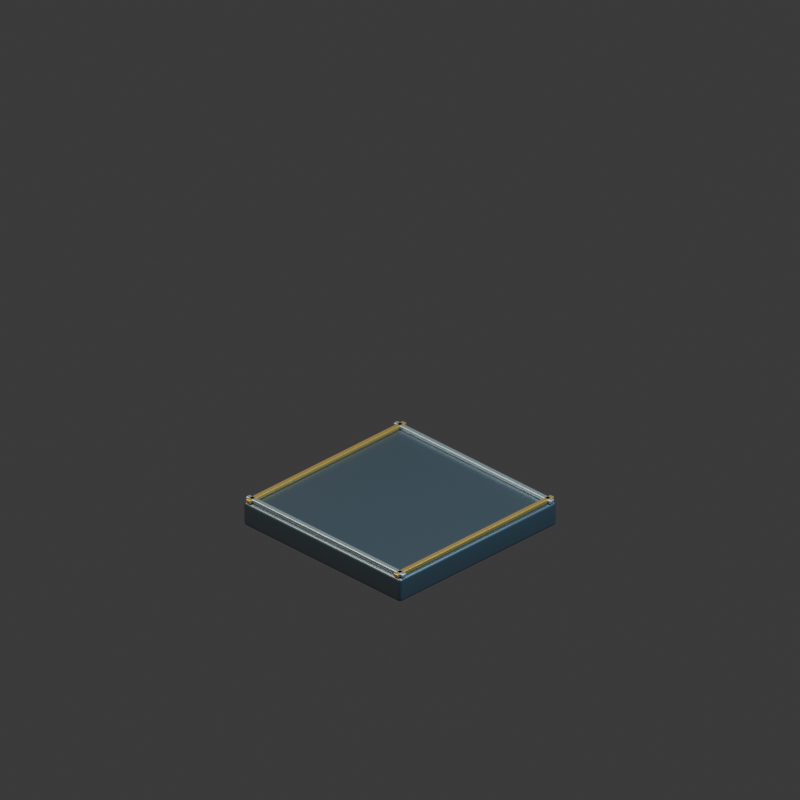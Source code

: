 # Source: roof-corner.blend  (saved by Blender 5.2.44; exported with 4.5.12 LTS)
import bpy
from mathutils import Matrix  # noqa: F401  (used for matrix-valued properties, if any)

bpy.ops.wm.read_factory_settings(use_empty=True)
scene = bpy.context.scene
scene.name = 'Scene'

# ---- collections
col_collection = bpy.data.collections.new('Collection'); scene.collection.children.link(col_collection)

# ---- materials (node trees are filled in below, after node groups)
mat_graphite_armored_steel = bpy.data.materials.new('Graphite armored steel')
mat_graphite_armored_steel.diffuse_color = (0.115, 0.155, 0.19, 1.0)
mat_warm_brass_markings = bpy.data.materials.new('Warm brass markings')
mat_warm_brass_markings.diffuse_color = (0.62, 0.38, 0.1, 1.0)
mat_brushed_pale_titanium = bpy.data.materials.new('Brushed pale titanium')
mat_brushed_pale_titanium.diffuse_color = (0.5, 0.59, 0.63, 1.0)

# ---- material node trees
mat_graphite_armored_steel.use_nodes = True; mat_graphite_armored_steel.node_tree.nodes.clear()
_N = mat_graphite_armored_steel.node_tree.nodes; _L = mat_graphite_armored_steel.node_tree.links
n0 = _N.new('ShaderNodeBsdfPrincipled'); n0.name = 'Principled BSDF'; n0.location = (-200, 100)
n0.inputs[0].default_value = (0.115, 0.155, 0.19, 1.0)
n0.inputs[1].default_value = 0.75
n0.inputs[2].default_value = 0.35
n0.inputs[10].default_value = 0.005
n1 = _N.new('ShaderNodeOutputMaterial'); n1.name = 'Material Output'; n1.location = (200, 100)
_L.new(n0.outputs[0], n1.inputs[0])
n1.is_active_output = True
mat_warm_brass_markings.use_nodes = True; mat_warm_brass_markings.node_tree.nodes.clear()
_N = mat_warm_brass_markings.node_tree.nodes; _L = mat_warm_brass_markings.node_tree.links
n0 = _N.new('ShaderNodeBsdfPrincipled'); n0.name = 'Principled BSDF'; n0.location = (-200, 100)
n0.inputs[0].default_value = (0.62, 0.38, 0.1, 1.0)
n0.inputs[1].default_value = 0.7
n0.inputs[2].default_value = 0.35
n0.inputs[10].default_value = 0.005
n1 = _N.new('ShaderNodeOutputMaterial'); n1.name = 'Material Output'; n1.location = (200, 100)
_L.new(n0.outputs[0], n1.inputs[0])
n1.is_active_output = True
mat_brushed_pale_titanium.use_nodes = True; mat_brushed_pale_titanium.node_tree.nodes.clear()
_N = mat_brushed_pale_titanium.node_tree.nodes; _L = mat_brushed_pale_titanium.node_tree.links
n0 = _N.new('ShaderNodeBsdfPrincipled'); n0.name = 'Principled BSDF'; n0.location = (-200, 100)
n0.inputs[0].default_value = (0.5, 0.59, 0.63, 1.0)
n0.inputs[1].default_value = 0.8
n0.inputs[2].default_value = 0.35
n0.inputs[10].default_value = 0.005
n1 = _N.new('ShaderNodeOutputMaterial'); n1.name = 'Material Output'; n1.location = (200, 100)
_L.new(n0.outputs[0], n1.inputs[0])
n1.is_active_output = True

# ---- world
world_world = bpy.data.worlds.new('World'); scene.world = world_world
world_world.use_nodes = True; world_world.node_tree.nodes.clear()
_N = world_world.node_tree.nodes; _L = world_world.node_tree.links
n0 = _N.new('ShaderNodeOutputWorld'); n0.name = 'World Output'; n0.location = (200, 100)
n1 = _N.new('ShaderNodeBackground'); n1.name = 'Background'; n1.location = (-200, 100)
n1.inputs[0].default_value = (0.05088, 0.05088, 0.05088, 1.0)
_L.new(n1.outputs[0], n0.inputs[0])
n0.is_active_output = True
world_world.color = (0.17, 0.19, 0.22)
world_world.sun_shadow_jitter_overblur = 0.0

# ---- cameras
cam_camera_001 = bpy.data.cameras.new('Camera.001')
cam_camera_001.type = 'ORTHO'
cam_camera_001.ortho_scale = 3.6

# ---- lights
light_area = bpy.data.lights.new('Area', 'AREA')
light_area.color = (1.0, 0.9, 0.75)
light_area.energy = 800.0
light_area.shape = 'DISK'
light_area.size = 5.0
light_area.size_y = 1.0
light_area_001 = bpy.data.lights.new('Area.001', 'AREA')
light_area_001.color = (0.55, 0.82, 1.0)
light_area_001.energy = 650.0
light_area_001.shape = 'DISK'
light_area_001.size = 4.0
light_area_001.size_y = 1.0

# ---- meshes
me_cube_403 = bpy.data.meshes.new('Cube.403')
me_cube_403.from_pydata([(-0.5, -0.5, -0.06), (-0.5, -0.5, 0.06), (-0.5, 0.5, -0.06), (-0.5, 0.5, 0.06), (0.5, -0.5, -0.06), (0.5, -0.5, 0.06), (0.5, 0.5, -0.06), (0.5, 0.5, 0.06)], [], [(0, 1, 3, 2), (2, 3, 7, 6), (6, 7, 5, 4), (4, 5, 1, 0), (2, 6, 4, 0), (7, 3, 1, 5)])
_uv = me_cube_403.uv_layers.new(name='UVMap')
_uv.uv.foreach_set('vector', [0.375, 0.0, 0.625, 0.0, 0.625, 0.25, 0.375, 0.25, 0.375, 0.25, 0.625, 0.25, 0.625, 0.5, 0.375, 0.5, 0.375, 0.5, 0.625, 0.5, 0.625, 0.75, 0.375, 0.75, 0.375, 0.75, 0.625, 0.75, 0.625, 1.0, 0.375, 1.0, 0.125, 0.5, 0.375, 0.5, 0.375, 0.75, 0.125, 0.75, 0.625, 0.5, 0.875, 0.5, 0.875, 0.75, 0.625, 0.75])
me_cube_403.materials.append(mat_graphite_armored_steel)
me_cube_403.update()
me_cube_404 = bpy.data.meshes.new('Cube.404')
me_cube_404.from_pydata([(-0.0125, -0.5, -0.01), (-0.0125, -0.5, 0.01), (-0.0125, 0.5, -0.01), (-0.0125, 0.5, 0.01), (0.0125, -0.5, -0.01), (0.0125, -0.5, 0.01), (0.0125, 0.5, -0.01), (0.0125, 0.5, 0.01)], [], [(0, 1, 3, 2), (2, 3, 7, 6), (6, 7, 5, 4), (4, 5, 1, 0), (2, 6, 4, 0), (7, 3, 1, 5)])
_uv = me_cube_404.uv_layers.new(name='UVMap')
_uv.uv.foreach_set('vector', [0.375, 0.0, 0.625, 0.0, 0.625, 0.25, 0.375, 0.25, 0.375, 0.25, 0.625, 0.25, 0.625, 0.5, 0.375, 0.5, 0.375, 0.5, 0.625, 0.5, 0.625, 0.75, 0.375, 0.75, 0.375, 0.75, 0.625, 0.75, 0.625, 1.0, 0.375, 1.0, 0.125, 0.5, 0.375, 0.5, 0.375, 0.75, 0.125, 0.75, 0.625, 0.5, 0.875, 0.5, 0.875, 0.75, 0.625, 0.75])
me_cube_404.materials.append(mat_warm_brass_markings)
me_cube_404.update()
me_cube_405 = bpy.data.meshes.new('Cube.405')
me_cube_405.from_pydata([(-0.0125, -0.5, -0.01), (-0.0125, -0.5, 0.01), (-0.0125, 0.5, -0.01), (-0.0125, 0.5, 0.01), (0.0125, -0.5, -0.01), (0.0125, -0.5, 0.01), (0.0125, 0.5, -0.01), (0.0125, 0.5, 0.01)], [], [(0, 1, 3, 2), (2, 3, 7, 6), (6, 7, 5, 4), (4, 5, 1, 0), (2, 6, 4, 0), (7, 3, 1, 5)])
_uv = me_cube_405.uv_layers.new(name='UVMap')
_uv.uv.foreach_set('vector', [0.375, 0.0, 0.625, 0.0, 0.625, 0.25, 0.375, 0.25, 0.375, 0.25, 0.625, 0.25, 0.625, 0.5, 0.375, 0.5, 0.375, 0.5, 0.625, 0.5, 0.625, 0.75, 0.375, 0.75, 0.375, 0.75, 0.625, 0.75, 0.625, 1.0, 0.375, 1.0, 0.125, 0.5, 0.375, 0.5, 0.375, 0.75, 0.125, 0.75, 0.625, 0.5, 0.875, 0.5, 0.875, 0.75, 0.625, 0.75])
me_cube_405.materials.append(mat_warm_brass_markings)
me_cube_405.update()
me_cube_406 = bpy.data.meshes.new('Cube.406')
me_cube_406.from_pydata([(-0.5, -0.0125, -0.01), (-0.5, -0.0125, 0.01), (-0.5, 0.0125, -0.01), (-0.5, 0.0125, 0.01), (0.5, -0.0125, -0.01), (0.5, -0.0125, 0.01), (0.5, 0.0125, -0.01), (0.5, 0.0125, 0.01)], [], [(0, 1, 3, 2), (2, 3, 7, 6), (6, 7, 5, 4), (4, 5, 1, 0), (2, 6, 4, 0), (7, 3, 1, 5)])
_uv = me_cube_406.uv_layers.new(name='UVMap')
_uv.uv.foreach_set('vector', [0.375, 0.0, 0.625, 0.0, 0.625, 0.25, 0.375, 0.25, 0.375, 0.25, 0.625, 0.25, 0.625, 0.5, 0.375, 0.5, 0.375, 0.5, 0.625, 0.5, 0.625, 0.75, 0.375, 0.75, 0.375, 0.75, 0.625, 0.75, 0.625, 1.0, 0.375, 1.0, 0.125, 0.5, 0.375, 0.5, 0.375, 0.75, 0.125, 0.75, 0.625, 0.5, 0.875, 0.5, 0.875, 0.75, 0.625, 0.75])
me_cube_406.materials.append(mat_brushed_pale_titanium)
me_cube_406.update()
me_cube_407 = bpy.data.meshes.new('Cube.407')
me_cube_407.from_pydata([(-0.5, -0.0125, -0.01), (-0.5, -0.0125, 0.01), (-0.5, 0.0125, -0.01), (-0.5, 0.0125, 0.01), (0.5, -0.0125, -0.01), (0.5, -0.0125, 0.01), (0.5, 0.0125, -0.01), (0.5, 0.0125, 0.01)], [], [(0, 1, 3, 2), (2, 3, 7, 6), (6, 7, 5, 4), (4, 5, 1, 0), (2, 6, 4, 0), (7, 3, 1, 5)])
_uv = me_cube_407.uv_layers.new(name='UVMap')
_uv.uv.foreach_set('vector', [0.375, 0.0, 0.625, 0.0, 0.625, 0.25, 0.375, 0.25, 0.375, 0.25, 0.625, 0.25, 0.625, 0.5, 0.375, 0.5, 0.375, 0.5, 0.625, 0.5, 0.625, 0.75, 0.375, 0.75, 0.375, 0.75, 0.625, 0.75, 0.625, 1.0, 0.375, 1.0, 0.125, 0.5, 0.375, 0.5, 0.375, 0.75, 0.125, 0.75, 0.625, 0.5, 0.875, 0.5, 0.875, 0.75, 0.625, 0.75])
me_cube_407.materials.append(mat_brushed_pale_titanium)
me_cube_407.update()

# ---- objects
ob_camera = bpy.data.objects.new('Camera', cam_camera_001)
ob_key = bpy.data.objects.new('key', light_area)
ob_fill = bpy.data.objects.new('fill', light_area_001)
ob_roof_corner_slab = bpy.data.objects.new('roof-corner slab', me_cube_403)
ob_floor_brass_rim = bpy.data.objects.new('floor brass rim', me_cube_404)
ob_floor_brass_rim_001 = bpy.data.objects.new('floor brass rim.001', me_cube_405)
ob_floor_joint = bpy.data.objects.new('floor joint', me_cube_406)
ob_floor_joint_001 = bpy.data.objects.new('floor joint.001', me_cube_407)
ob_roof_corner_assembly = bpy.data.objects.new('roof-corner assembly', None)

# ---- transforms, parenting, visibility, modifiers, constraints
ob_camera.location = (6.0, -6.0, 5.549)
ob_camera.rotation_euler = (1.047, -4.408e-08, 0.7854)
ob_key.location = (-3.0, -4.0, 7.0)
ob_key.rotation_euler = (0.6557, -8.637e-08, -0.6435)
ob_fill.location = (4.0, 1.0, 5.0)
ob_fill.rotation_euler = (0.7417, -3.311e-08, 1.816)
ob_roof_corner_slab.parent = ob_roof_corner_assembly
ob_roof_corner_slab.location = (0.0, 0.0, 0.06)
_m = ob_roof_corner_slab.modifiers.new('machined rounded edges', 'BEVEL')
_m.width = 0.015
_m.width_pct = 0.015
_m.segments = 2
_m = ob_roof_corner_slab.modifiers.new('weighted normals', 'WEIGHTED_NORMAL')
ob_floor_brass_rim.parent = ob_roof_corner_assembly
ob_floor_brass_rim.location = (-0.47, 0.0, 0.13)
_m = ob_floor_brass_rim.modifiers.new('machined rounded edges', 'BEVEL')
_m.width = 0.004
_m.width_pct = 0.004
_m.segments = 2
_m = ob_floor_brass_rim.modifiers.new('weighted normals', 'WEIGHTED_NORMAL')
ob_floor_brass_rim_001.parent = ob_roof_corner_assembly
ob_floor_brass_rim_001.location = (0.47, 0.0, 0.13)
_m = ob_floor_brass_rim_001.modifiers.new('machined rounded edges', 'BEVEL')
_m.width = 0.004
_m.width_pct = 0.004
_m.segments = 2
_m = ob_floor_brass_rim_001.modifiers.new('weighted normals', 'WEIGHTED_NORMAL')
ob_floor_joint.parent = ob_roof_corner_assembly
ob_floor_joint.location = (0.0, -0.47, 0.13)
_m = ob_floor_joint.modifiers.new('machined rounded edges', 'BEVEL')
_m.width = 0.004
_m.width_pct = 0.004
_m.segments = 2
_m = ob_floor_joint.modifiers.new('weighted normals', 'WEIGHTED_NORMAL')
ob_floor_joint_001.parent = ob_roof_corner_assembly
ob_floor_joint_001.location = (0.0, 0.47, 0.13)
_m = ob_floor_joint_001.modifiers.new('machined rounded edges', 'BEVEL')
_m.width = 0.004
_m.width_pct = 0.004
_m.segments = 2
_m = ob_floor_joint_001.modifiers.new('weighted normals', 'WEIGHTED_NORMAL')
ob_roof_corner_assembly.location = (0.0, 0.0, 0.0)

# ---- collection membership
col_collection.objects.link(ob_camera)
col_collection.objects.link(ob_key)
col_collection.objects.link(ob_fill)
col_collection.objects.link(ob_roof_corner_slab)
col_collection.objects.link(ob_floor_brass_rim)
col_collection.objects.link(ob_floor_brass_rim_001)
col_collection.objects.link(ob_floor_joint)
col_collection.objects.link(ob_floor_joint_001)
col_collection.objects.link(ob_roof_corner_assembly)

# ---- scene / render settings (as saved in the file)
scene.camera = ob_camera
scene.frame_start = 1; scene.frame_end = 250; scene.frame_set(1)
scene.render.engine = 'CYCLES'
scene.render.resolution_x = 384
scene.render.resolution_y = 384
scene.render.film_transparent = True
scene.render.bake_bias = 0.0
scene.render.bake_samples = 0
scene.render.compositor_device = 'GPU'
scene.cycles.samples = 12
scene.eevee.use_volume_custom_range = False
scene.eevee.fast_gi_thickness_near = 0.1
scene.eevee.fast_gi_thickness_far = 0.0
scene.eevee.ray_tracing_options.screen_trace_thickness = 0.1
bpy.context.view_layer.update()
